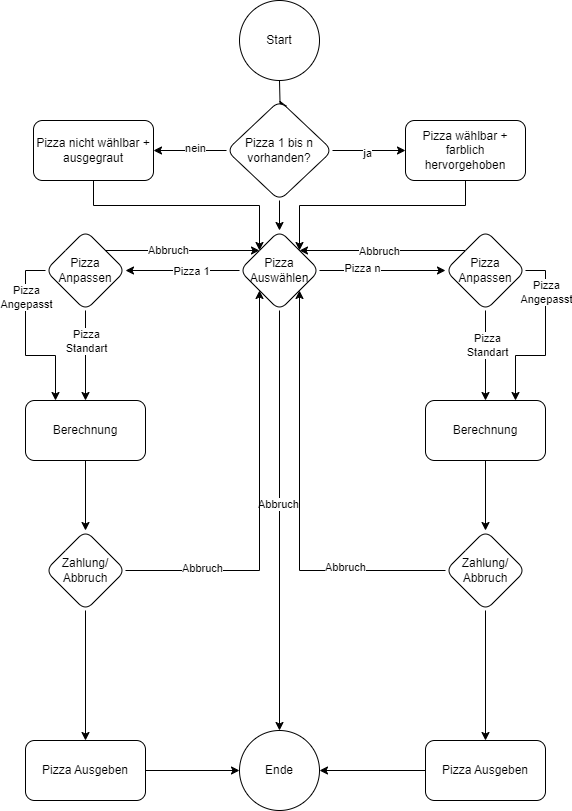

The diagram above was exported from draw.io. Its source (the exported page's mxGraphModel, read from the mxfile embedded in the PNG):
<mxGraphModel dx="1050" dy="563" grid="1" gridSize="10" guides="1" tooltips="1" connect="1" arrows="1" fold="1" page="1" pageScale="1" pageWidth="827" pageHeight="1169" math="0" shadow="0">
  <root>
    <mxCell id="0" />
    <mxCell id="1" parent="0" />
    <mxCell id="I3cHAi58Pr3CXABcdYM5-2" value="" style="edgeStyle=orthogonalEdgeStyle;rounded=0;orthogonalLoop=1;jettySize=auto;html=1;" parent="1" target="I3cHAi58Pr3CXABcdYM5-1" edge="1">
      <mxGeometry relative="1" as="geometry">
        <mxPoint x="414" y="160" as="sourcePoint" />
      </mxGeometry>
    </mxCell>
    <mxCell id="p-He9WJLG6SFPAepdxbI-7" value="" style="edgeStyle=orthogonalEdgeStyle;rounded=0;orthogonalLoop=1;jettySize=auto;html=1;entryX=0;entryY=0.5;entryDx=0;entryDy=0;" parent="1" source="p-He9WJLG6SFPAepdxbI-4" target="ps_p97Z0IgKUYkvMdaZn-5" edge="1">
      <mxGeometry relative="1" as="geometry">
        <mxPoint x="580" y="350" as="targetPoint" />
      </mxGeometry>
    </mxCell>
    <mxCell id="p-He9WJLG6SFPAepdxbI-8" value="Pizza n" style="edgeLabel;html=1;align=center;verticalAlign=middle;resizable=0;points=[];" parent="p-He9WJLG6SFPAepdxbI-7" vertex="1" connectable="0">
      <mxGeometry x="-0.3365" y="3" relative="1" as="geometry">
        <mxPoint as="offset" />
      </mxGeometry>
    </mxCell>
    <mxCell id="p-He9WJLG6SFPAepdxbI-10" value="" style="edgeStyle=orthogonalEdgeStyle;rounded=0;orthogonalLoop=1;jettySize=auto;html=1;" parent="1" source="p-He9WJLG6SFPAepdxbI-4" edge="1">
      <mxGeometry relative="1" as="geometry">
        <mxPoint x="260" y="350" as="targetPoint" />
      </mxGeometry>
    </mxCell>
    <mxCell id="p-He9WJLG6SFPAepdxbI-11" value="Pizza 1" style="edgeLabel;html=1;align=center;verticalAlign=middle;resizable=0;points=[];" parent="p-He9WJLG6SFPAepdxbI-10" vertex="1" connectable="0">
      <mxGeometry x="-0.1368" relative="1" as="geometry">
        <mxPoint as="offset" />
      </mxGeometry>
    </mxCell>
    <mxCell id="ps_p97Z0IgKUYkvMdaZn-2" style="edgeStyle=orthogonalEdgeStyle;rounded=0;orthogonalLoop=1;jettySize=auto;html=1;exitX=0.5;exitY=1;exitDx=0;exitDy=0;entryX=0.5;entryY=0;entryDx=0;entryDy=0;" edge="1" parent="1" source="p-He9WJLG6SFPAepdxbI-4" target="ps_p97Z0IgKUYkvMdaZn-40">
      <mxGeometry relative="1" as="geometry">
        <mxPoint x="414" y="820" as="targetPoint" />
      </mxGeometry>
    </mxCell>
    <mxCell id="ps_p97Z0IgKUYkvMdaZn-3" value="Abbruch" style="edgeLabel;html=1;align=center;verticalAlign=middle;resizable=0;points=[];" vertex="1" connectable="0" parent="ps_p97Z0IgKUYkvMdaZn-2">
      <mxGeometry x="-0.0819" y="-2" relative="1" as="geometry">
        <mxPoint as="offset" />
      </mxGeometry>
    </mxCell>
    <mxCell id="p-He9WJLG6SFPAepdxbI-4" value="Pizza Auswählen" style="rhombus;whiteSpace=wrap;html=1;rounded=1;" parent="1" vertex="1">
      <mxGeometry x="374" y="310" width="80" height="80" as="geometry" />
    </mxCell>
    <mxCell id="I3cHAi58Pr3CXABcdYM5-4" value="" style="edgeStyle=orthogonalEdgeStyle;rounded=0;orthogonalLoop=1;jettySize=auto;html=1;" parent="1" source="I3cHAi58Pr3CXABcdYM5-1" target="I3cHAi58Pr3CXABcdYM5-3" edge="1">
      <mxGeometry relative="1" as="geometry" />
    </mxCell>
    <mxCell id="I3cHAi58Pr3CXABcdYM5-9" value="nein" style="edgeLabel;html=1;align=center;verticalAlign=middle;resizable=0;points=[];" parent="I3cHAi58Pr3CXABcdYM5-4" vertex="1" connectable="0">
      <mxGeometry x="-0.1288" y="-3" relative="1" as="geometry">
        <mxPoint as="offset" />
      </mxGeometry>
    </mxCell>
    <mxCell id="I3cHAi58Pr3CXABcdYM5-6" value="" style="edgeStyle=orthogonalEdgeStyle;rounded=0;orthogonalLoop=1;jettySize=auto;html=1;" parent="1" source="I3cHAi58Pr3CXABcdYM5-1" target="I3cHAi58Pr3CXABcdYM5-5" edge="1">
      <mxGeometry relative="1" as="geometry" />
    </mxCell>
    <mxCell id="I3cHAi58Pr3CXABcdYM5-10" value="ja" style="edgeLabel;html=1;align=center;verticalAlign=middle;resizable=0;points=[];" parent="I3cHAi58Pr3CXABcdYM5-6" vertex="1" connectable="0">
      <mxGeometry x="-0.063" y="-2" relative="1" as="geometry">
        <mxPoint as="offset" />
      </mxGeometry>
    </mxCell>
    <mxCell id="I3cHAi58Pr3CXABcdYM5-8" style="edgeStyle=orthogonalEdgeStyle;rounded=0;orthogonalLoop=1;jettySize=auto;html=1;exitX=0.5;exitY=1;exitDx=0;exitDy=0;entryX=0.5;entryY=0;entryDx=0;entryDy=0;" parent="1" source="I3cHAi58Pr3CXABcdYM5-1" target="p-He9WJLG6SFPAepdxbI-4" edge="1">
      <mxGeometry relative="1" as="geometry" />
    </mxCell>
    <mxCell id="I3cHAi58Pr3CXABcdYM5-1" value="Pizza 1 bis n vorhanden?" style="rhombus;whiteSpace=wrap;html=1;rounded=1;" parent="1" vertex="1">
      <mxGeometry x="361" y="180" width="106" height="100" as="geometry" />
    </mxCell>
    <mxCell id="I3cHAi58Pr3CXABcdYM5-11" style="edgeStyle=orthogonalEdgeStyle;rounded=0;orthogonalLoop=1;jettySize=auto;html=1;exitX=0.5;exitY=1;exitDx=0;exitDy=0;entryX=0;entryY=0;entryDx=0;entryDy=0;" parent="1" source="I3cHAi58Pr3CXABcdYM5-3" target="p-He9WJLG6SFPAepdxbI-4" edge="1">
      <mxGeometry relative="1" as="geometry" />
    </mxCell>
    <mxCell id="I3cHAi58Pr3CXABcdYM5-3" value="Pizza nicht wählbar + ausgegraut" style="whiteSpace=wrap;html=1;rounded=1;" parent="1" vertex="1">
      <mxGeometry x="168" y="200" width="120" height="60" as="geometry" />
    </mxCell>
    <mxCell id="I3cHAi58Pr3CXABcdYM5-12" style="edgeStyle=orthogonalEdgeStyle;rounded=0;orthogonalLoop=1;jettySize=auto;html=1;exitX=0.5;exitY=1;exitDx=0;exitDy=0;entryX=1;entryY=0;entryDx=0;entryDy=0;" parent="1" source="I3cHAi58Pr3CXABcdYM5-5" target="p-He9WJLG6SFPAepdxbI-4" edge="1">
      <mxGeometry relative="1" as="geometry" />
    </mxCell>
    <mxCell id="I3cHAi58Pr3CXABcdYM5-5" value="Pizza wählbar + farblich hervorgehoben" style="whiteSpace=wrap;html=1;rounded=1;" parent="1" vertex="1">
      <mxGeometry x="540" y="200" width="120" height="60" as="geometry" />
    </mxCell>
    <mxCell id="ps_p97Z0IgKUYkvMdaZn-1" value="Start" style="ellipse;whiteSpace=wrap;html=1;aspect=fixed;" vertex="1" parent="1">
      <mxGeometry x="374" y="80" width="80" height="80" as="geometry" />
    </mxCell>
    <mxCell id="ps_p97Z0IgKUYkvMdaZn-11" style="edgeStyle=orthogonalEdgeStyle;rounded=0;orthogonalLoop=1;jettySize=auto;html=1;exitX=0.5;exitY=1;exitDx=0;exitDy=0;entryX=0.5;entryY=0;entryDx=0;entryDy=0;" edge="1" parent="1" source="ps_p97Z0IgKUYkvMdaZn-5" target="ps_p97Z0IgKUYkvMdaZn-10">
      <mxGeometry relative="1" as="geometry" />
    </mxCell>
    <mxCell id="ps_p97Z0IgKUYkvMdaZn-21" value="Pizza&lt;div&gt;Standart&lt;/div&gt;" style="edgeLabel;html=1;align=center;verticalAlign=middle;resizable=0;points=[];" vertex="1" connectable="0" parent="ps_p97Z0IgKUYkvMdaZn-11">
      <mxGeometry x="-0.24" y="1" relative="1" as="geometry">
        <mxPoint as="offset" />
      </mxGeometry>
    </mxCell>
    <mxCell id="ps_p97Z0IgKUYkvMdaZn-13" style="edgeStyle=orthogonalEdgeStyle;rounded=0;orthogonalLoop=1;jettySize=auto;html=1;exitX=1;exitY=0.5;exitDx=0;exitDy=0;entryX=0.75;entryY=0;entryDx=0;entryDy=0;" edge="1" parent="1" source="ps_p97Z0IgKUYkvMdaZn-5" target="ps_p97Z0IgKUYkvMdaZn-10">
      <mxGeometry relative="1" as="geometry" />
    </mxCell>
    <mxCell id="ps_p97Z0IgKUYkvMdaZn-20" value="Pizza&lt;div&gt;Angepasst&lt;/div&gt;" style="edgeLabel;html=1;align=center;verticalAlign=middle;resizable=0;points=[];" vertex="1" connectable="0" parent="ps_p97Z0IgKUYkvMdaZn-13">
      <mxGeometry x="-0.5422" relative="1" as="geometry">
        <mxPoint as="offset" />
      </mxGeometry>
    </mxCell>
    <mxCell id="ps_p97Z0IgKUYkvMdaZn-15" style="edgeStyle=orthogonalEdgeStyle;rounded=0;orthogonalLoop=1;jettySize=auto;html=1;exitX=0;exitY=0;exitDx=0;exitDy=0;entryX=1;entryY=0;entryDx=0;entryDy=0;" edge="1" parent="1" source="ps_p97Z0IgKUYkvMdaZn-5" target="p-He9WJLG6SFPAepdxbI-4">
      <mxGeometry relative="1" as="geometry" />
    </mxCell>
    <mxCell id="ps_p97Z0IgKUYkvMdaZn-17" value="Abbruch" style="edgeLabel;html=1;align=center;verticalAlign=middle;resizable=0;points=[];" vertex="1" connectable="0" parent="ps_p97Z0IgKUYkvMdaZn-15">
      <mxGeometry x="0.0506" relative="1" as="geometry">
        <mxPoint as="offset" />
      </mxGeometry>
    </mxCell>
    <mxCell id="ps_p97Z0IgKUYkvMdaZn-5" value="Pizza Anpassen" style="rhombus;whiteSpace=wrap;html=1;rounded=1;" vertex="1" parent="1">
      <mxGeometry x="580" y="310" width="80" height="80" as="geometry" />
    </mxCell>
    <mxCell id="ps_p97Z0IgKUYkvMdaZn-9" value="" style="edgeStyle=orthogonalEdgeStyle;rounded=0;orthogonalLoop=1;jettySize=auto;html=1;" edge="1" parent="1" source="ps_p97Z0IgKUYkvMdaZn-6" target="ps_p97Z0IgKUYkvMdaZn-8">
      <mxGeometry relative="1" as="geometry" />
    </mxCell>
    <mxCell id="ps_p97Z0IgKUYkvMdaZn-19" value="Pizza&lt;div&gt;Standart&lt;/div&gt;" style="edgeLabel;html=1;align=center;verticalAlign=middle;resizable=0;points=[];" vertex="1" connectable="0" parent="ps_p97Z0IgKUYkvMdaZn-9">
      <mxGeometry x="-0.3289" relative="1" as="geometry">
        <mxPoint as="offset" />
      </mxGeometry>
    </mxCell>
    <mxCell id="ps_p97Z0IgKUYkvMdaZn-12" style="edgeStyle=orthogonalEdgeStyle;rounded=0;orthogonalLoop=1;jettySize=auto;html=1;exitX=0;exitY=0.5;exitDx=0;exitDy=0;entryX=0.25;entryY=0;entryDx=0;entryDy=0;" edge="1" parent="1" source="ps_p97Z0IgKUYkvMdaZn-6" target="ps_p97Z0IgKUYkvMdaZn-8">
      <mxGeometry relative="1" as="geometry" />
    </mxCell>
    <mxCell id="ps_p97Z0IgKUYkvMdaZn-18" value="Pizza&lt;div&gt;Angepasst&lt;/div&gt;" style="edgeLabel;html=1;align=center;verticalAlign=middle;resizable=0;points=[];" vertex="1" connectable="0" parent="ps_p97Z0IgKUYkvMdaZn-12">
      <mxGeometry x="-0.4867" relative="1" as="geometry">
        <mxPoint as="offset" />
      </mxGeometry>
    </mxCell>
    <mxCell id="ps_p97Z0IgKUYkvMdaZn-14" style="edgeStyle=orthogonalEdgeStyle;rounded=0;orthogonalLoop=1;jettySize=auto;html=1;exitX=1;exitY=0;exitDx=0;exitDy=0;entryX=0;entryY=0;entryDx=0;entryDy=0;" edge="1" parent="1" source="ps_p97Z0IgKUYkvMdaZn-6" target="p-He9WJLG6SFPAepdxbI-4">
      <mxGeometry relative="1" as="geometry" />
    </mxCell>
    <mxCell id="ps_p97Z0IgKUYkvMdaZn-16" value="Abbruch" style="edgeLabel;html=1;align=center;verticalAlign=middle;resizable=0;points=[];" vertex="1" connectable="0" parent="ps_p97Z0IgKUYkvMdaZn-14">
      <mxGeometry x="-0.1974" y="1" relative="1" as="geometry">
        <mxPoint as="offset" />
      </mxGeometry>
    </mxCell>
    <mxCell id="ps_p97Z0IgKUYkvMdaZn-6" value="Pizza Anpassen" style="rhombus;whiteSpace=wrap;html=1;rounded=1;" vertex="1" parent="1">
      <mxGeometry x="180" y="310" width="80" height="80" as="geometry" />
    </mxCell>
    <mxCell id="ps_p97Z0IgKUYkvMdaZn-27" value="" style="edgeStyle=orthogonalEdgeStyle;rounded=0;orthogonalLoop=1;jettySize=auto;html=1;" edge="1" parent="1" source="ps_p97Z0IgKUYkvMdaZn-8" target="ps_p97Z0IgKUYkvMdaZn-26">
      <mxGeometry relative="1" as="geometry" />
    </mxCell>
    <mxCell id="ps_p97Z0IgKUYkvMdaZn-8" value="Berechnung" style="whiteSpace=wrap;html=1;rounded=1;" vertex="1" parent="1">
      <mxGeometry x="160" y="480" width="120" height="60" as="geometry" />
    </mxCell>
    <mxCell id="ps_p97Z0IgKUYkvMdaZn-29" value="" style="edgeStyle=orthogonalEdgeStyle;rounded=0;orthogonalLoop=1;jettySize=auto;html=1;" edge="1" parent="1" source="ps_p97Z0IgKUYkvMdaZn-10" target="ps_p97Z0IgKUYkvMdaZn-28">
      <mxGeometry relative="1" as="geometry" />
    </mxCell>
    <mxCell id="ps_p97Z0IgKUYkvMdaZn-10" value="Berechnung" style="whiteSpace=wrap;html=1;rounded=1;" vertex="1" parent="1">
      <mxGeometry x="560" y="480" width="120" height="60" as="geometry" />
    </mxCell>
    <mxCell id="ps_p97Z0IgKUYkvMdaZn-31" style="edgeStyle=orthogonalEdgeStyle;rounded=0;orthogonalLoop=1;jettySize=auto;html=1;exitX=1;exitY=0.5;exitDx=0;exitDy=0;entryX=0;entryY=1;entryDx=0;entryDy=0;" edge="1" parent="1" source="ps_p97Z0IgKUYkvMdaZn-26" target="p-He9WJLG6SFPAepdxbI-4">
      <mxGeometry relative="1" as="geometry" />
    </mxCell>
    <mxCell id="ps_p97Z0IgKUYkvMdaZn-32" value="Abbruch" style="edgeLabel;html=1;align=center;verticalAlign=middle;resizable=0;points=[];" vertex="1" connectable="0" parent="ps_p97Z0IgKUYkvMdaZn-31">
      <mxGeometry x="-0.6348" y="3" relative="1" as="geometry">
        <mxPoint as="offset" />
      </mxGeometry>
    </mxCell>
    <mxCell id="ps_p97Z0IgKUYkvMdaZn-35" value="" style="edgeStyle=orthogonalEdgeStyle;rounded=0;orthogonalLoop=1;jettySize=auto;html=1;" edge="1" parent="1" source="ps_p97Z0IgKUYkvMdaZn-26" target="ps_p97Z0IgKUYkvMdaZn-34">
      <mxGeometry relative="1" as="geometry" />
    </mxCell>
    <mxCell id="ps_p97Z0IgKUYkvMdaZn-26" value="Zahlung/&lt;div&gt;Abbruch&lt;/div&gt;" style="rhombus;whiteSpace=wrap;html=1;rounded=1;" vertex="1" parent="1">
      <mxGeometry x="180" y="610" width="80" height="80" as="geometry" />
    </mxCell>
    <mxCell id="ps_p97Z0IgKUYkvMdaZn-30" style="edgeStyle=orthogonalEdgeStyle;rounded=0;orthogonalLoop=1;jettySize=auto;html=1;exitX=0;exitY=0.5;exitDx=0;exitDy=0;entryX=1;entryY=1;entryDx=0;entryDy=0;" edge="1" parent="1" source="ps_p97Z0IgKUYkvMdaZn-28" target="p-He9WJLG6SFPAepdxbI-4">
      <mxGeometry relative="1" as="geometry" />
    </mxCell>
    <mxCell id="ps_p97Z0IgKUYkvMdaZn-33" value="Abbruch" style="edgeLabel;html=1;align=center;verticalAlign=middle;resizable=0;points=[];" vertex="1" connectable="0" parent="ps_p97Z0IgKUYkvMdaZn-30">
      <mxGeometry x="-0.5239" y="-4" relative="1" as="geometry">
        <mxPoint as="offset" />
      </mxGeometry>
    </mxCell>
    <mxCell id="ps_p97Z0IgKUYkvMdaZn-37" value="" style="edgeStyle=orthogonalEdgeStyle;rounded=0;orthogonalLoop=1;jettySize=auto;html=1;" edge="1" parent="1" source="ps_p97Z0IgKUYkvMdaZn-28" target="ps_p97Z0IgKUYkvMdaZn-36">
      <mxGeometry relative="1" as="geometry" />
    </mxCell>
    <mxCell id="ps_p97Z0IgKUYkvMdaZn-28" value="Zahlung/&lt;div&gt;Abbruch&lt;/div&gt;" style="rhombus;whiteSpace=wrap;html=1;rounded=1;" vertex="1" parent="1">
      <mxGeometry x="580" y="610" width="80" height="80" as="geometry" />
    </mxCell>
    <mxCell id="ps_p97Z0IgKUYkvMdaZn-38" style="edgeStyle=orthogonalEdgeStyle;rounded=0;orthogonalLoop=1;jettySize=auto;html=1;exitX=1;exitY=0.5;exitDx=0;exitDy=0;entryX=0;entryY=0.5;entryDx=0;entryDy=0;" edge="1" parent="1" source="ps_p97Z0IgKUYkvMdaZn-34" target="ps_p97Z0IgKUYkvMdaZn-40">
      <mxGeometry relative="1" as="geometry">
        <mxPoint x="354" y="850" as="targetPoint" />
      </mxGeometry>
    </mxCell>
    <mxCell id="ps_p97Z0IgKUYkvMdaZn-34" value="Pizza Ausgeben" style="whiteSpace=wrap;html=1;rounded=1;" vertex="1" parent="1">
      <mxGeometry x="160" y="820" width="120" height="60" as="geometry" />
    </mxCell>
    <mxCell id="ps_p97Z0IgKUYkvMdaZn-39" style="edgeStyle=orthogonalEdgeStyle;rounded=0;orthogonalLoop=1;jettySize=auto;html=1;exitX=0;exitY=0.5;exitDx=0;exitDy=0;entryX=1;entryY=0.5;entryDx=0;entryDy=0;" edge="1" parent="1" source="ps_p97Z0IgKUYkvMdaZn-36" target="ps_p97Z0IgKUYkvMdaZn-40">
      <mxGeometry relative="1" as="geometry">
        <mxPoint x="474" y="850" as="targetPoint" />
      </mxGeometry>
    </mxCell>
    <mxCell id="ps_p97Z0IgKUYkvMdaZn-36" value="Pizza Ausgeben" style="whiteSpace=wrap;html=1;rounded=1;" vertex="1" parent="1">
      <mxGeometry x="560" y="820" width="120" height="60" as="geometry" />
    </mxCell>
    <mxCell id="ps_p97Z0IgKUYkvMdaZn-40" value="Ende" style="ellipse;whiteSpace=wrap;html=1;aspect=fixed;" vertex="1" parent="1">
      <mxGeometry x="374" y="810" width="80" height="80" as="geometry" />
    </mxCell>
  </root>
</mxGraphModel>